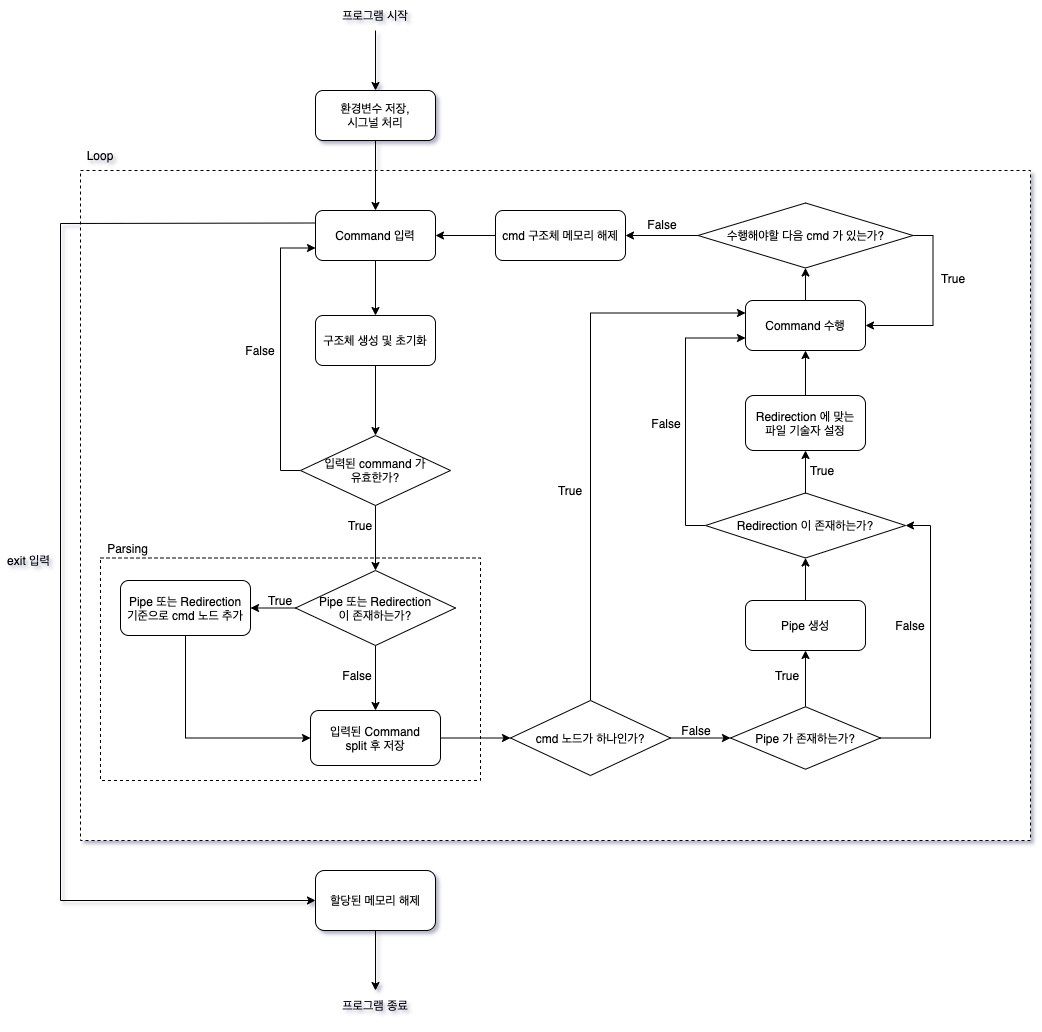

The diagram above was exported from draw.io. Its source (the exported page's mxGraphModel, read from the mxfile embedded in the PNG):
<mxGraphModel dx="946" dy="589" grid="1" gridSize="10" guides="1" tooltips="1" connect="1" arrows="1" fold="1" page="1" pageScale="1" pageWidth="827" pageHeight="1169" math="0" shadow="1">
  <root>
    <mxCell id="0" />
    <mxCell id="1" parent="0" />
    <mxCell id="pdMluEm2sxJayqUVnn1F-7" value="" style="rounded=0;whiteSpace=wrap;html=1;dashed=1;" vertex="1" parent="1">
      <mxGeometry x="100" y="190" width="950" height="670" as="geometry" />
    </mxCell>
    <mxCell id="pdMluEm2sxJayqUVnn1F-87" value="" style="rounded=0;whiteSpace=wrap;html=1;dashed=1;" vertex="1" parent="1">
      <mxGeometry x="120" y="577.5" width="380" height="222.5" as="geometry" />
    </mxCell>
    <mxCell id="pdMluEm2sxJayqUVnn1F-1" value="환경변수 저장,&lt;br&gt;시그널 처리" style="rounded=1;whiteSpace=wrap;html=1;" vertex="1" parent="1">
      <mxGeometry x="335" y="110" width="120" height="50" as="geometry" />
    </mxCell>
    <mxCell id="pdMluEm2sxJayqUVnn1F-2" value="" style="endArrow=classic;html=1;rounded=0;entryX=0.5;entryY=0;entryDx=0;entryDy=0;exitX=0.5;exitY=1;exitDx=0;exitDy=0;" edge="1" parent="1" source="pdMluEm2sxJayqUVnn1F-1" target="pdMluEm2sxJayqUVnn1F-8">
      <mxGeometry width="50" height="50" relative="1" as="geometry">
        <mxPoint x="264.5" y="210" as="sourcePoint" />
        <mxPoint x="265" y="280" as="targetPoint" />
      </mxGeometry>
    </mxCell>
    <mxCell id="pdMluEm2sxJayqUVnn1F-89" style="edgeStyle=orthogonalEdgeStyle;rounded=0;orthogonalLoop=1;jettySize=auto;html=1;exitX=0.5;exitY=1;exitDx=0;exitDy=0;entryX=0.5;entryY=0;entryDx=0;entryDy=0;" edge="1" parent="1" source="pdMluEm2sxJayqUVnn1F-3" target="pdMluEm2sxJayqUVnn1F-23">
      <mxGeometry relative="1" as="geometry" />
    </mxCell>
    <mxCell id="pdMluEm2sxJayqUVnn1F-3" value="구조체 생성 및 초기화" style="rounded=1;whiteSpace=wrap;html=1;" vertex="1" parent="1">
      <mxGeometry x="335" y="335" width="120" height="50" as="geometry" />
    </mxCell>
    <mxCell id="pdMluEm2sxJayqUVnn1F-88" style="edgeStyle=orthogonalEdgeStyle;rounded=0;orthogonalLoop=1;jettySize=auto;html=1;exitX=0.5;exitY=1;exitDx=0;exitDy=0;entryX=0.5;entryY=0;entryDx=0;entryDy=0;" edge="1" parent="1" source="pdMluEm2sxJayqUVnn1F-8" target="pdMluEm2sxJayqUVnn1F-3">
      <mxGeometry relative="1" as="geometry" />
    </mxCell>
    <mxCell id="pdMluEm2sxJayqUVnn1F-8" value="Command 입력" style="rounded=1;whiteSpace=wrap;html=1;" vertex="1" parent="1">
      <mxGeometry x="335" y="230" width="120" height="50" as="geometry" />
    </mxCell>
    <mxCell id="pdMluEm2sxJayqUVnn1F-12" value="Loop" style="text;html=1;strokeColor=none;fillColor=none;align=center;verticalAlign=middle;whiteSpace=wrap;rounded=0;" vertex="1" parent="1">
      <mxGeometry x="90" y="160" width="60" height="30" as="geometry" />
    </mxCell>
    <mxCell id="pdMluEm2sxJayqUVnn1F-98" style="edgeStyle=orthogonalEdgeStyle;rounded=0;orthogonalLoop=1;jettySize=auto;html=1;exitX=0.5;exitY=1;exitDx=0;exitDy=0;entryX=0.5;entryY=0;entryDx=0;entryDy=0;" edge="1" parent="1" source="pdMluEm2sxJayqUVnn1F-14" target="pdMluEm2sxJayqUVnn1F-35">
      <mxGeometry relative="1" as="geometry" />
    </mxCell>
    <mxCell id="pdMluEm2sxJayqUVnn1F-14" value="&lt;span&gt;Pipe 또는 Redirection&lt;/span&gt;&lt;br&gt;이 존재하는가?" style="rhombus;whiteSpace=wrap;html=1;" vertex="1" parent="1">
      <mxGeometry x="315" y="590" width="160" height="75" as="geometry" />
    </mxCell>
    <mxCell id="pdMluEm2sxJayqUVnn1F-17" value="" style="endArrow=classic;html=1;rounded=0;entryX=1;entryY=0.5;entryDx=0;entryDy=0;exitX=0;exitY=0.5;exitDx=0;exitDy=0;" edge="1" parent="1" source="pdMluEm2sxJayqUVnn1F-14" target="pdMluEm2sxJayqUVnn1F-18">
      <mxGeometry width="50" height="50" relative="1" as="geometry">
        <mxPoint x="323" y="550" as="sourcePoint" />
        <mxPoint x="283" y="549.5" as="targetPoint" />
      </mxGeometry>
    </mxCell>
    <mxCell id="pdMluEm2sxJayqUVnn1F-100" style="edgeStyle=orthogonalEdgeStyle;rounded=0;orthogonalLoop=1;jettySize=auto;html=1;exitX=0.5;exitY=1;exitDx=0;exitDy=0;entryX=0;entryY=0.5;entryDx=0;entryDy=0;" edge="1" parent="1" source="pdMluEm2sxJayqUVnn1F-18" target="pdMluEm2sxJayqUVnn1F-35">
      <mxGeometry relative="1" as="geometry" />
    </mxCell>
    <mxCell id="pdMluEm2sxJayqUVnn1F-18" value="Pipe 또는 Redirection&lt;br&gt;기준으로 cmd 노드 추가" style="rounded=1;whiteSpace=wrap;html=1;" vertex="1" parent="1">
      <mxGeometry x="140" y="600" width="130" height="55" as="geometry" />
    </mxCell>
    <mxCell id="pdMluEm2sxJayqUVnn1F-22" value="False" style="text;html=1;strokeColor=none;fillColor=none;align=center;verticalAlign=middle;whiteSpace=wrap;rounded=0;" vertex="1" parent="1">
      <mxGeometry x="260" y="360" width="40" height="20" as="geometry" />
    </mxCell>
    <mxCell id="pdMluEm2sxJayqUVnn1F-92" style="edgeStyle=orthogonalEdgeStyle;rounded=0;orthogonalLoop=1;jettySize=auto;html=1;exitX=0;exitY=0.5;exitDx=0;exitDy=0;entryX=0;entryY=0.75;entryDx=0;entryDy=0;" edge="1" parent="1" source="pdMluEm2sxJayqUVnn1F-23" target="pdMluEm2sxJayqUVnn1F-8">
      <mxGeometry relative="1" as="geometry" />
    </mxCell>
    <mxCell id="pdMluEm2sxJayqUVnn1F-95" style="edgeStyle=orthogonalEdgeStyle;rounded=0;orthogonalLoop=1;jettySize=auto;html=1;exitX=0.5;exitY=1;exitDx=0;exitDy=0;entryX=0.5;entryY=0;entryDx=0;entryDy=0;" edge="1" parent="1" source="pdMluEm2sxJayqUVnn1F-23" target="pdMluEm2sxJayqUVnn1F-14">
      <mxGeometry relative="1" as="geometry" />
    </mxCell>
    <mxCell id="pdMluEm2sxJayqUVnn1F-23" value="입력된 command 가&lt;br&gt;유효한가?" style="rhombus;whiteSpace=wrap;html=1;" vertex="1" parent="1">
      <mxGeometry x="320" y="455" width="150" height="70" as="geometry" />
    </mxCell>
    <mxCell id="pdMluEm2sxJayqUVnn1F-25" value="" style="endArrow=classic;html=1;rounded=0;exitX=0;exitY=0.25;exitDx=0;exitDy=0;" edge="1" parent="1" source="pdMluEm2sxJayqUVnn1F-8" target="pdMluEm2sxJayqUVnn1F-26">
      <mxGeometry width="50" height="50" relative="1" as="geometry">
        <mxPoint x="300" y="480" as="sourcePoint" />
        <mxPoint x="350" y="430" as="targetPoint" />
        <Array as="points">
          <mxPoint x="80" y="243" />
          <mxPoint x="80" y="920" />
        </Array>
      </mxGeometry>
    </mxCell>
    <mxCell id="pdMluEm2sxJayqUVnn1F-82" style="edgeStyle=orthogonalEdgeStyle;rounded=0;orthogonalLoop=1;jettySize=auto;html=1;exitX=0.5;exitY=1;exitDx=0;exitDy=0;entryX=0.5;entryY=0;entryDx=0;entryDy=0;" edge="1" parent="1" source="pdMluEm2sxJayqUVnn1F-26" target="pdMluEm2sxJayqUVnn1F-81">
      <mxGeometry relative="1" as="geometry" />
    </mxCell>
    <mxCell id="pdMluEm2sxJayqUVnn1F-26" value="할당된 메모리 해제" style="rounded=1;whiteSpace=wrap;html=1;" vertex="1" parent="1">
      <mxGeometry x="335" y="890" width="120" height="60" as="geometry" />
    </mxCell>
    <mxCell id="pdMluEm2sxJayqUVnn1F-27" value="False" style="text;html=1;strokeColor=none;fillColor=none;align=center;verticalAlign=middle;whiteSpace=wrap;rounded=0;" vertex="1" parent="1">
      <mxGeometry x="662" y="234" width="40" height="20" as="geometry" />
    </mxCell>
    <mxCell id="pdMluEm2sxJayqUVnn1F-28" value="exit 입력" style="text;html=1;strokeColor=none;fillColor=none;align=center;verticalAlign=middle;whiteSpace=wrap;rounded=0;" vertex="1" parent="1">
      <mxGeometry x="20" y="570" width="57" height="20" as="geometry" />
    </mxCell>
    <mxCell id="pdMluEm2sxJayqUVnn1F-30" value="True" style="text;html=1;strokeColor=none;fillColor=none;align=center;verticalAlign=middle;whiteSpace=wrap;rounded=0;" vertex="1" parent="1">
      <mxGeometry x="280" y="610" width="40" height="20" as="geometry" />
    </mxCell>
    <mxCell id="pdMluEm2sxJayqUVnn1F-32" value="True" style="text;html=1;strokeColor=none;fillColor=none;align=center;verticalAlign=middle;whiteSpace=wrap;rounded=0;" vertex="1" parent="1">
      <mxGeometry x="360" y="535" width="40" height="20" as="geometry" />
    </mxCell>
    <mxCell id="pdMluEm2sxJayqUVnn1F-99" style="edgeStyle=orthogonalEdgeStyle;rounded=0;orthogonalLoop=1;jettySize=auto;html=1;exitX=1;exitY=0.5;exitDx=0;exitDy=0;" edge="1" parent="1" source="pdMluEm2sxJayqUVnn1F-35" target="pdMluEm2sxJayqUVnn1F-42">
      <mxGeometry relative="1" as="geometry" />
    </mxCell>
    <mxCell id="pdMluEm2sxJayqUVnn1F-35" value="입력된 Command&lt;br&gt;split 후 저장" style="rounded=1;whiteSpace=wrap;html=1;" vertex="1" parent="1">
      <mxGeometry x="330" y="730" width="130" height="55" as="geometry" />
    </mxCell>
    <mxCell id="pdMluEm2sxJayqUVnn1F-41" value="False" style="text;html=1;strokeColor=none;fillColor=none;align=center;verticalAlign=middle;whiteSpace=wrap;rounded=0;" vertex="1" parent="1">
      <mxGeometry x="357" y="685" width="40" height="20" as="geometry" />
    </mxCell>
    <mxCell id="pdMluEm2sxJayqUVnn1F-69" style="edgeStyle=orthogonalEdgeStyle;rounded=0;orthogonalLoop=1;jettySize=auto;html=1;exitX=0.5;exitY=0;exitDx=0;exitDy=0;entryX=0;entryY=0.25;entryDx=0;entryDy=0;" edge="1" parent="1" source="pdMluEm2sxJayqUVnn1F-42" target="pdMluEm2sxJayqUVnn1F-44">
      <mxGeometry relative="1" as="geometry" />
    </mxCell>
    <mxCell id="pdMluEm2sxJayqUVnn1F-42" value="cmd 노드가 하나인가?" style="rhombus;whiteSpace=wrap;html=1;" vertex="1" parent="1">
      <mxGeometry x="530" y="720" width="160" height="75" as="geometry" />
    </mxCell>
    <mxCell id="pdMluEm2sxJayqUVnn1F-72" style="edgeStyle=orthogonalEdgeStyle;rounded=0;orthogonalLoop=1;jettySize=auto;html=1;exitX=0.5;exitY=0;exitDx=0;exitDy=0;entryX=0.5;entryY=1;entryDx=0;entryDy=0;" edge="1" parent="1" source="pdMluEm2sxJayqUVnn1F-44" target="pdMluEm2sxJayqUVnn1F-65">
      <mxGeometry relative="1" as="geometry" />
    </mxCell>
    <mxCell id="pdMluEm2sxJayqUVnn1F-44" value="Command 수행" style="rounded=1;whiteSpace=wrap;html=1;" vertex="1" parent="1">
      <mxGeometry x="765" y="320" width="120" height="50" as="geometry" />
    </mxCell>
    <mxCell id="pdMluEm2sxJayqUVnn1F-46" value="True" style="text;html=1;strokeColor=none;fillColor=none;align=center;verticalAlign=middle;whiteSpace=wrap;rounded=0;" vertex="1" parent="1">
      <mxGeometry x="570" y="500" width="40" height="20" as="geometry" />
    </mxCell>
    <mxCell id="pdMluEm2sxJayqUVnn1F-48" value="" style="endArrow=classic;html=1;rounded=0;exitX=1;exitY=0.5;exitDx=0;exitDy=0;" edge="1" parent="1" source="pdMluEm2sxJayqUVnn1F-42" target="pdMluEm2sxJayqUVnn1F-49">
      <mxGeometry width="50" height="50" relative="1" as="geometry">
        <mxPoint x="680" y="520" as="sourcePoint" />
        <mxPoint x="730" y="470" as="targetPoint" />
      </mxGeometry>
    </mxCell>
    <mxCell id="pdMluEm2sxJayqUVnn1F-58" style="edgeStyle=orthogonalEdgeStyle;rounded=0;orthogonalLoop=1;jettySize=auto;html=1;exitX=0.5;exitY=0;exitDx=0;exitDy=0;entryX=0.5;entryY=1;entryDx=0;entryDy=0;" edge="1" parent="1" source="pdMluEm2sxJayqUVnn1F-49" target="pdMluEm2sxJayqUVnn1F-56">
      <mxGeometry relative="1" as="geometry" />
    </mxCell>
    <mxCell id="pdMluEm2sxJayqUVnn1F-63" style="edgeStyle=orthogonalEdgeStyle;rounded=0;orthogonalLoop=1;jettySize=auto;html=1;exitX=1;exitY=0.5;exitDx=0;exitDy=0;entryX=1;entryY=0.5;entryDx=0;entryDy=0;" edge="1" parent="1" source="pdMluEm2sxJayqUVnn1F-49" target="pdMluEm2sxJayqUVnn1F-55">
      <mxGeometry relative="1" as="geometry">
        <Array as="points">
          <mxPoint x="950" y="758" />
          <mxPoint x="950" y="545" />
        </Array>
      </mxGeometry>
    </mxCell>
    <mxCell id="pdMluEm2sxJayqUVnn1F-49" value="Pipe 가 존재하는가?" style="rhombus;whiteSpace=wrap;html=1;" vertex="1" parent="1">
      <mxGeometry x="750" y="726.25" width="150" height="62.5" as="geometry" />
    </mxCell>
    <mxCell id="pdMluEm2sxJayqUVnn1F-51" value="False" style="text;html=1;strokeColor=none;fillColor=none;align=center;verticalAlign=middle;whiteSpace=wrap;rounded=0;" vertex="1" parent="1">
      <mxGeometry x="696" y="740" width="40" height="20" as="geometry" />
    </mxCell>
    <mxCell id="pdMluEm2sxJayqUVnn1F-62" style="edgeStyle=orthogonalEdgeStyle;rounded=0;orthogonalLoop=1;jettySize=auto;html=1;exitX=0.5;exitY=0;exitDx=0;exitDy=0;entryX=0.5;entryY=1;entryDx=0;entryDy=0;" edge="1" parent="1" source="pdMluEm2sxJayqUVnn1F-55" target="pdMluEm2sxJayqUVnn1F-61">
      <mxGeometry relative="1" as="geometry" />
    </mxCell>
    <mxCell id="pdMluEm2sxJayqUVnn1F-68" style="edgeStyle=orthogonalEdgeStyle;rounded=0;orthogonalLoop=1;jettySize=auto;html=1;exitX=0;exitY=0.5;exitDx=0;exitDy=0;entryX=0;entryY=0.75;entryDx=0;entryDy=0;" edge="1" parent="1" source="pdMluEm2sxJayqUVnn1F-55" target="pdMluEm2sxJayqUVnn1F-44">
      <mxGeometry relative="1" as="geometry" />
    </mxCell>
    <mxCell id="pdMluEm2sxJayqUVnn1F-55" value="Redirection 이 존재하는가?" style="rhombus;whiteSpace=wrap;html=1;" vertex="1" parent="1">
      <mxGeometry x="725" y="512.5" width="200" height="65" as="geometry" />
    </mxCell>
    <mxCell id="pdMluEm2sxJayqUVnn1F-60" style="edgeStyle=orthogonalEdgeStyle;rounded=0;orthogonalLoop=1;jettySize=auto;html=1;exitX=0.5;exitY=0;exitDx=0;exitDy=0;entryX=0.5;entryY=1;entryDx=0;entryDy=0;" edge="1" parent="1" source="pdMluEm2sxJayqUVnn1F-56" target="pdMluEm2sxJayqUVnn1F-55">
      <mxGeometry relative="1" as="geometry" />
    </mxCell>
    <mxCell id="pdMluEm2sxJayqUVnn1F-56" value="Pipe 생성" style="rounded=1;whiteSpace=wrap;html=1;" vertex="1" parent="1">
      <mxGeometry x="765" y="620" width="120" height="50" as="geometry" />
    </mxCell>
    <mxCell id="pdMluEm2sxJayqUVnn1F-59" value="True" style="text;html=1;strokeColor=none;fillColor=none;align=center;verticalAlign=middle;whiteSpace=wrap;rounded=0;" vertex="1" parent="1">
      <mxGeometry x="787" y="685" width="40" height="20" as="geometry" />
    </mxCell>
    <mxCell id="pdMluEm2sxJayqUVnn1F-71" style="edgeStyle=orthogonalEdgeStyle;rounded=0;orthogonalLoop=1;jettySize=auto;html=1;exitX=0.5;exitY=0;exitDx=0;exitDy=0;entryX=0.5;entryY=1;entryDx=0;entryDy=0;" edge="1" parent="1" source="pdMluEm2sxJayqUVnn1F-61" target="pdMluEm2sxJayqUVnn1F-44">
      <mxGeometry relative="1" as="geometry" />
    </mxCell>
    <mxCell id="pdMluEm2sxJayqUVnn1F-61" value="Redirection 에 맞는&lt;br&gt;파일 기술자 설정" style="rounded=1;whiteSpace=wrap;html=1;" vertex="1" parent="1">
      <mxGeometry x="765" y="415" width="120" height="55" as="geometry" />
    </mxCell>
    <mxCell id="pdMluEm2sxJayqUVnn1F-64" value="False" style="text;html=1;strokeColor=none;fillColor=none;align=center;verticalAlign=middle;whiteSpace=wrap;rounded=0;" vertex="1" parent="1">
      <mxGeometry x="910" y="635" width="40" height="20" as="geometry" />
    </mxCell>
    <mxCell id="pdMluEm2sxJayqUVnn1F-73" style="edgeStyle=orthogonalEdgeStyle;rounded=0;orthogonalLoop=1;jettySize=auto;html=1;exitX=1;exitY=0.5;exitDx=0;exitDy=0;entryX=1;entryY=0.5;entryDx=0;entryDy=0;" edge="1" parent="1" source="pdMluEm2sxJayqUVnn1F-65" target="pdMluEm2sxJayqUVnn1F-44">
      <mxGeometry relative="1" as="geometry" />
    </mxCell>
    <mxCell id="pdMluEm2sxJayqUVnn1F-78" style="edgeStyle=orthogonalEdgeStyle;rounded=0;orthogonalLoop=1;jettySize=auto;html=1;exitX=0;exitY=0.5;exitDx=0;exitDy=0;entryX=1;entryY=0.5;entryDx=0;entryDy=0;" edge="1" parent="1" source="pdMluEm2sxJayqUVnn1F-65" target="pdMluEm2sxJayqUVnn1F-77">
      <mxGeometry relative="1" as="geometry" />
    </mxCell>
    <mxCell id="pdMluEm2sxJayqUVnn1F-65" value="수행해야할 다음 cmd 가 있는가?" style="rhombus;whiteSpace=wrap;html=1;" vertex="1" parent="1">
      <mxGeometry x="717.5" y="222.5" width="215" height="65" as="geometry" />
    </mxCell>
    <mxCell id="pdMluEm2sxJayqUVnn1F-70" value="False" style="text;html=1;strokeColor=none;fillColor=none;align=center;verticalAlign=middle;whiteSpace=wrap;rounded=0;" vertex="1" parent="1">
      <mxGeometry x="666" y="432.5" width="40" height="20" as="geometry" />
    </mxCell>
    <mxCell id="pdMluEm2sxJayqUVnn1F-74" value="True" style="text;html=1;strokeColor=none;fillColor=none;align=center;verticalAlign=middle;whiteSpace=wrap;rounded=0;" vertex="1" parent="1">
      <mxGeometry x="953" y="287.5" width="40" height="20" as="geometry" />
    </mxCell>
    <mxCell id="pdMluEm2sxJayqUVnn1F-79" style="edgeStyle=orthogonalEdgeStyle;rounded=0;orthogonalLoop=1;jettySize=auto;html=1;exitX=0;exitY=0.5;exitDx=0;exitDy=0;entryX=1;entryY=0.5;entryDx=0;entryDy=0;" edge="1" parent="1" source="pdMluEm2sxJayqUVnn1F-77" target="pdMluEm2sxJayqUVnn1F-8">
      <mxGeometry relative="1" as="geometry" />
    </mxCell>
    <mxCell id="pdMluEm2sxJayqUVnn1F-77" value="cmd 구조체 메모리 해제" style="rounded=1;whiteSpace=wrap;html=1;" vertex="1" parent="1">
      <mxGeometry x="515" y="230" width="130" height="50" as="geometry" />
    </mxCell>
    <mxCell id="pdMluEm2sxJayqUVnn1F-81" value="프로그램 종료" style="text;html=1;strokeColor=none;fillColor=none;align=center;verticalAlign=middle;whiteSpace=wrap;rounded=0;" vertex="1" parent="1">
      <mxGeometry x="355" y="1010" width="80" height="30" as="geometry" />
    </mxCell>
    <mxCell id="pdMluEm2sxJayqUVnn1F-85" style="edgeStyle=orthogonalEdgeStyle;rounded=0;orthogonalLoop=1;jettySize=auto;html=1;exitX=0.5;exitY=1;exitDx=0;exitDy=0;entryX=0.5;entryY=0;entryDx=0;entryDy=0;" edge="1" parent="1" source="pdMluEm2sxJayqUVnn1F-84" target="pdMluEm2sxJayqUVnn1F-1">
      <mxGeometry relative="1" as="geometry" />
    </mxCell>
    <mxCell id="pdMluEm2sxJayqUVnn1F-84" value="프로그램 시작" style="text;html=1;strokeColor=none;fillColor=none;align=center;verticalAlign=middle;whiteSpace=wrap;rounded=0;" vertex="1" parent="1">
      <mxGeometry x="355" y="20" width="80" height="30" as="geometry" />
    </mxCell>
    <mxCell id="pdMluEm2sxJayqUVnn1F-86" value="True" style="text;html=1;strokeColor=none;fillColor=none;align=center;verticalAlign=middle;whiteSpace=wrap;rounded=0;" vertex="1" parent="1">
      <mxGeometry x="822" y="480" width="40" height="20" as="geometry" />
    </mxCell>
    <mxCell id="pdMluEm2sxJayqUVnn1F-93" value="Parsing" style="text;html=1;strokeColor=none;fillColor=none;align=center;verticalAlign=middle;whiteSpace=wrap;rounded=0;dashed=1;" vertex="1" parent="1">
      <mxGeometry x="120" y="557.5" width="55" height="20" as="geometry" />
    </mxCell>
  </root>
</mxGraphModel>